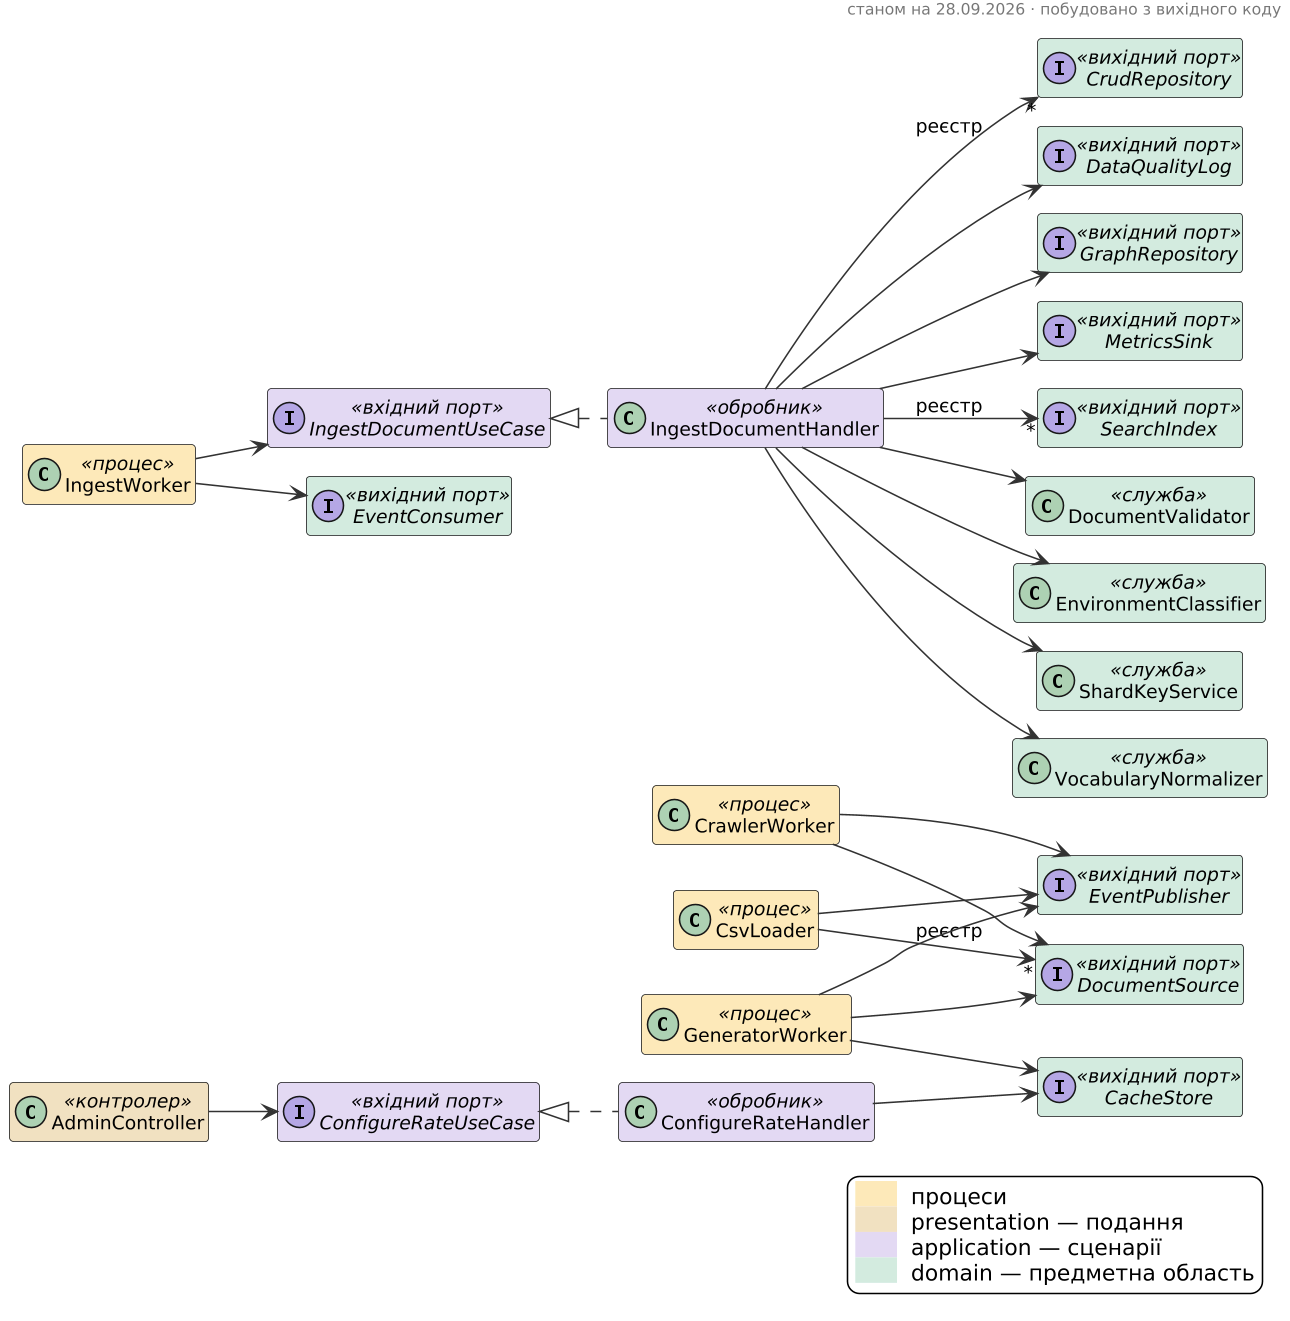

The diagram above was rendered by PlantUML. Its source (embedded in the PNG):
@startuml 05-command-path
skinparam backgroundColor white
skinparam shadowing false
skinparam dpi 150
skinparam defaultFontSize 12
skinparam classAttributeIconSize 0
skinparam packageStyle rectangle
skinparam ArrowColor #333333
skinparam HeaderFontColor #777777
skinparam HeaderFontSize 10
hide empty members

header
станом на 28.09.2026 · побудовано з вихідного коду
endheader

left to right direction
class CrawlerWorker <<процес>> #FCE9B8
class CsvLoader <<процес>> #FCE9B8
class GeneratorWorker <<процес>> #FCE9B8
class IngestWorker <<процес>> #FCE9B8
class AdminController <<контролер>> #F1E0C0
class ConfigureRateHandler <<обробник>> #E2D8F3
class IngestDocumentHandler <<обробник>> #E2D8F3
interface ConfigureRateUseCase <<вхідний порт>> #E2D8F3
interface IngestDocumentUseCase <<вхідний порт>> #E2D8F3
interface CacheStore <<вихідний порт>> #D2EADF
interface CrudRepository <<вихідний порт>> #D2EADF
interface DataQualityLog <<вихідний порт>> #D2EADF
interface DocumentSource <<вихідний порт>> #D2EADF
interface EventConsumer <<вихідний порт>> #D2EADF
interface EventPublisher <<вихідний порт>> #D2EADF
interface GraphRepository <<вихідний порт>> #D2EADF
interface MetricsSink <<вихідний порт>> #D2EADF
interface SearchIndex <<вихідний порт>> #D2EADF
class DocumentValidator <<служба>> #D2EADF
class EnvironmentClassifier <<служба>> #D2EADF
class ShardKeyService <<служба>> #D2EADF
class VocabularyNormalizer <<служба>> #D2EADF
ConfigureRateUseCase <|.. ConfigureRateHandler
IngestDocumentUseCase <|.. IngestDocumentHandler
AdminController --> ConfigureRateUseCase
ConfigureRateHandler --> CacheStore
CrawlerWorker --> DocumentSource
CrawlerWorker --> EventPublisher
CsvLoader --> "*" DocumentSource : реєстр
CsvLoader --> EventPublisher
GeneratorWorker --> CacheStore
GeneratorWorker --> DocumentSource
GeneratorWorker --> EventPublisher
IngestDocumentHandler --> "*" CrudRepository : реєстр
IngestDocumentHandler --> DataQualityLog
IngestDocumentHandler --> DocumentValidator
IngestDocumentHandler --> EnvironmentClassifier
IngestDocumentHandler --> GraphRepository
IngestDocumentHandler --> MetricsSink
IngestDocumentHandler --> "*" SearchIndex : реєстр
IngestDocumentHandler --> ShardKeyService
IngestDocumentHandler --> VocabularyNormalizer
IngestWorker --> EventConsumer
IngestWorker --> IngestDocumentUseCase
legend right
<back:#FCE9B8>      </back>  процеси
<back:#F1E0C0>      </back>  presentation — подання
<back:#E2D8F3>      </back>  application — сценарії
<back:#D2EADF>      </back>  domain — предметна область
endlegend
@enduml